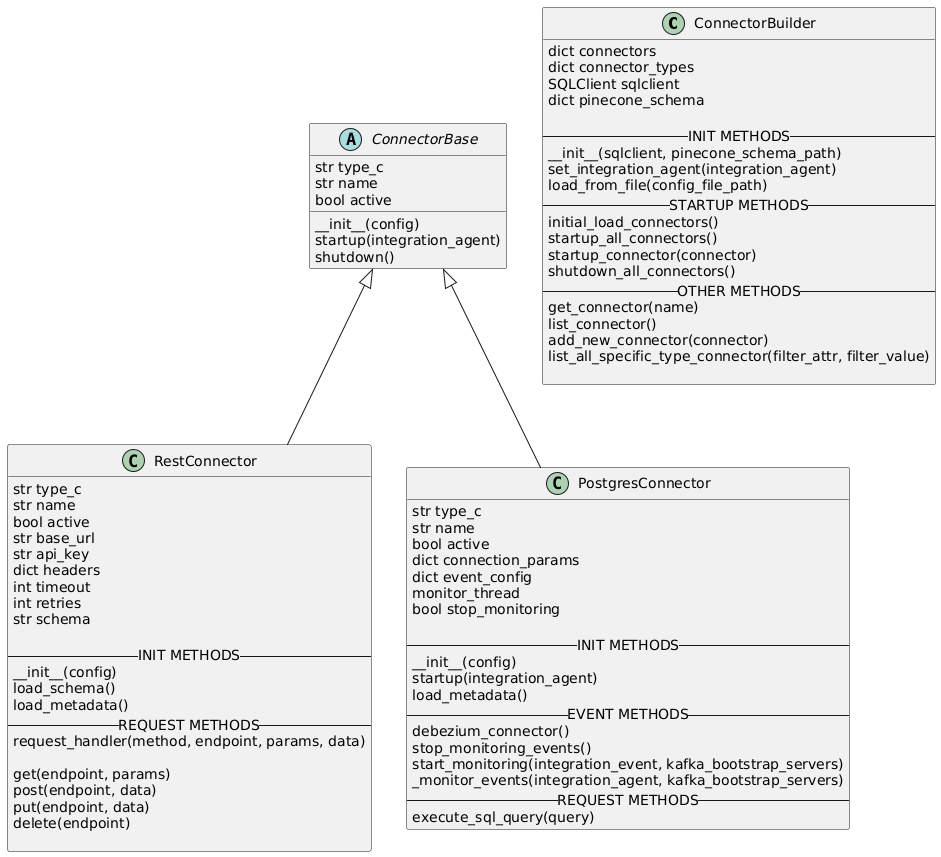

The diagram above was rendered by PlantUML. Its source (embedded in the PNG):
@startuml
class ConnectorBuilder{
    dict connectors
    dict connector_types
    SQLClient sqlclient
    dict pinecone_schema
    
    -- INIT METHODS --
    __init__(sqlclient, pinecone_schema_path)
    set_integration_agent(integration_agent)
    load_from_file(config_file_path)
    -- STARTUP METHODS --
    initial_load_connectors()
    startup_all_connectors()
    startup_connector(connector)
    shutdown_all_connectors()
    -- OTHER METHODS --
    get_connector(name)
    list_connector()
    add_new_connector(connector)
    list_all_specific_type_connector(filter_attr, filter_value)
    
}

abstract ConnectorBase{
    str type_c
    str name
    bool active
    
    __init__(config)
    startup(integration_agent)
    shutdown()
}

class RestConnector{
    str type_c
    str name
    bool active
    str base_url
    str api_key
    dict headers
    int timeout
    int retries
    str schema
    
    -- INIT METHODS --
    __init__(config)
    load_schema()
    load_metadata()
    -- REQUEST METHODS --
    request_handler(method, endpoint, params, data)
    
    get(endpoint, params)
    post(endpoint, data)
    put(endpoint, data)
    delete(endpoint)
    
}

class PostgresConnector{
    str type_c
    str name
    bool active
    dict connection_params
    dict event_config
    monitor_thread
    bool stop_monitoring
    
    -- INIT METHODS --
    __init__(config)
    startup(integration_agent)
    load_metadata()
    -- EVENT METHODS --
    debezium_connector()
    stop_monitoring_events()
    start_monitoring(integration_event, kafka_bootstrap_servers)
    _monitor_events(integration_agent, kafka_bootstrap_servers)
    -- REQUEST METHODS --
    execute_sql_query(query)
}


RestConnector -up-|> ConnectorBase
PostgresConnector -up-|> ConnectorBase
@enduml